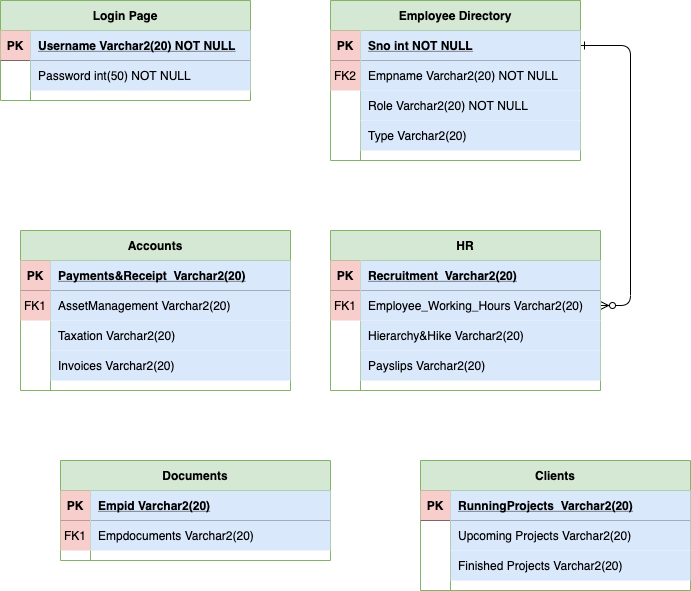

The diagram above was exported from draw.io. Its source (the exported page's mxGraphModel, read from the mxfile embedded in the PNG):
<mxGraphModel dx="724" dy="443" grid="1" gridSize="10" guides="1" tooltips="1" connect="1" arrows="1" fold="1" page="1" pageScale="1" pageWidth="850" pageHeight="1100" math="0" shadow="0" extFonts="Permanent Marker^https://fonts.googleapis.com/css?family=Permanent+Marker">
  <root>
    <mxCell id="0" />
    <mxCell id="1" parent="0" />
    <mxCell id="C-vyLk0tnHw3VtMMgP7b-1" value="" style="edgeStyle=entityRelationEdgeStyle;endArrow=ERzeroToMany;startArrow=ERone;endFill=1;startFill=0;" parent="1" source="C-vyLk0tnHw3VtMMgP7b-24" target="C-vyLk0tnHw3VtMMgP7b-6" edge="1">
      <mxGeometry width="100" height="100" relative="1" as="geometry">
        <mxPoint x="340" y="720" as="sourcePoint" />
        <mxPoint x="440" y="620" as="targetPoint" />
      </mxGeometry>
    </mxCell>
    <mxCell id="C-vyLk0tnHw3VtMMgP7b-12" value="" style="edgeStyle=entityRelationEdgeStyle;endArrow=ERzeroToMany;startArrow=ERone;endFill=1;startFill=0;" parent="1" source="C-vyLk0tnHw3VtMMgP7b-3" target="C-vyLk0tnHw3VtMMgP7b-17" edge="1">
      <mxGeometry width="100" height="100" relative="1" as="geometry">
        <mxPoint x="400" y="180" as="sourcePoint" />
        <mxPoint x="460" y="205" as="targetPoint" />
      </mxGeometry>
    </mxCell>
    <mxCell id="C-vyLk0tnHw3VtMMgP7b-2" value="Employee Directory" style="shape=table;startSize=30;container=1;collapsible=1;childLayout=tableLayout;fixedRows=1;rowLines=0;fontStyle=1;align=center;resizeLast=1;fillColor=#d5e8d4;strokeColor=#82b366;" parent="1" vertex="1">
      <mxGeometry x="450" y="120" width="250" height="160" as="geometry" />
    </mxCell>
    <mxCell id="C-vyLk0tnHw3VtMMgP7b-3" value="" style="shape=partialRectangle;collapsible=0;dropTarget=0;pointerEvents=0;fillColor=none;points=[[0,0.5],[1,0.5]];portConstraint=eastwest;top=0;left=0;right=0;bottom=1;" parent="C-vyLk0tnHw3VtMMgP7b-2" vertex="1">
      <mxGeometry y="30" width="250" height="30" as="geometry" />
    </mxCell>
    <mxCell id="C-vyLk0tnHw3VtMMgP7b-4" value="PK" style="shape=partialRectangle;overflow=hidden;connectable=0;fillColor=#f8cecc;top=0;left=0;bottom=0;right=0;fontStyle=1;strokeColor=#b85450;" parent="C-vyLk0tnHw3VtMMgP7b-3" vertex="1">
      <mxGeometry width="30" height="30" as="geometry" />
    </mxCell>
    <mxCell id="C-vyLk0tnHw3VtMMgP7b-5" value="Sno int NOT NULL" style="shape=partialRectangle;overflow=hidden;connectable=0;fillColor=#dae8fc;top=0;left=0;bottom=0;right=0;align=left;spacingLeft=6;fontStyle=5;strokeColor=#6c8ebf;" parent="C-vyLk0tnHw3VtMMgP7b-3" vertex="1">
      <mxGeometry x="30" width="220" height="30" as="geometry" />
    </mxCell>
    <mxCell id="0gLcasf_DlwIIFLRuY6v-1" style="shape=partialRectangle;collapsible=0;dropTarget=0;pointerEvents=0;fillColor=none;points=[[0,0.5],[1,0.5]];portConstraint=eastwest;top=0;left=0;right=0;bottom=0;" vertex="1" parent="C-vyLk0tnHw3VtMMgP7b-2">
      <mxGeometry y="60" width="250" height="30" as="geometry" />
    </mxCell>
    <mxCell id="0gLcasf_DlwIIFLRuY6v-2" value="FK2" style="shape=partialRectangle;overflow=hidden;connectable=0;fillColor=#f8cecc;top=0;left=0;bottom=0;right=0;strokeColor=#b85450;" vertex="1" parent="0gLcasf_DlwIIFLRuY6v-1">
      <mxGeometry width="30" height="30" as="geometry" />
    </mxCell>
    <mxCell id="0gLcasf_DlwIIFLRuY6v-3" value="Empname Varchar2(20) NOT NULL" style="shape=partialRectangle;overflow=hidden;connectable=0;fillColor=#dae8fc;top=0;left=0;bottom=0;right=0;align=left;spacingLeft=6;strokeColor=#6c8ebf;" vertex="1" parent="0gLcasf_DlwIIFLRuY6v-1">
      <mxGeometry x="30" width="220" height="30" as="geometry" />
    </mxCell>
    <mxCell id="C-vyLk0tnHw3VtMMgP7b-9" value="" style="shape=partialRectangle;collapsible=0;dropTarget=0;pointerEvents=0;fillColor=none;points=[[0,0.5],[1,0.5]];portConstraint=eastwest;top=0;left=0;right=0;bottom=0;" parent="C-vyLk0tnHw3VtMMgP7b-2" vertex="1">
      <mxGeometry y="90" width="250" height="30" as="geometry" />
    </mxCell>
    <mxCell id="C-vyLk0tnHw3VtMMgP7b-10" value="" style="shape=partialRectangle;overflow=hidden;connectable=0;fillColor=none;top=0;left=0;bottom=0;right=0;" parent="C-vyLk0tnHw3VtMMgP7b-9" vertex="1">
      <mxGeometry width="30" height="30" as="geometry" />
    </mxCell>
    <mxCell id="C-vyLk0tnHw3VtMMgP7b-11" value="Role Varchar2(20) NOT NULL " style="shape=partialRectangle;overflow=hidden;connectable=0;fillColor=#dae8fc;top=0;left=0;bottom=0;right=0;align=left;spacingLeft=6;strokeColor=#6c8ebf;" parent="C-vyLk0tnHw3VtMMgP7b-9" vertex="1">
      <mxGeometry x="30" width="220" height="30" as="geometry" />
    </mxCell>
    <mxCell id="0gLcasf_DlwIIFLRuY6v-13" style="shape=partialRectangle;collapsible=0;dropTarget=0;pointerEvents=0;fillColor=none;points=[[0,0.5],[1,0.5]];portConstraint=eastwest;top=0;left=0;right=0;bottom=0;" vertex="1" parent="C-vyLk0tnHw3VtMMgP7b-2">
      <mxGeometry y="120" width="250" height="30" as="geometry" />
    </mxCell>
    <mxCell id="0gLcasf_DlwIIFLRuY6v-14" style="shape=partialRectangle;overflow=hidden;connectable=0;fillColor=none;top=0;left=0;bottom=0;right=0;" vertex="1" parent="0gLcasf_DlwIIFLRuY6v-13">
      <mxGeometry width="30" height="30" as="geometry" />
    </mxCell>
    <mxCell id="0gLcasf_DlwIIFLRuY6v-15" value="Type Varchar2(20) " style="shape=partialRectangle;overflow=hidden;connectable=0;fillColor=#dae8fc;top=0;left=0;bottom=0;right=0;align=left;spacingLeft=6;strokeColor=#6c8ebf;" vertex="1" parent="0gLcasf_DlwIIFLRuY6v-13">
      <mxGeometry x="30" width="220" height="30" as="geometry" />
    </mxCell>
    <mxCell id="C-vyLk0tnHw3VtMMgP7b-23" value="Login Page" style="shape=table;startSize=30;container=1;collapsible=1;childLayout=tableLayout;fixedRows=1;rowLines=0;fontStyle=1;align=center;resizeLast=1;fillColor=#d5e8d4;strokeColor=#82b366;" parent="1" vertex="1">
      <mxGeometry x="120" y="120" width="250" height="100" as="geometry" />
    </mxCell>
    <mxCell id="C-vyLk0tnHw3VtMMgP7b-24" value="" style="shape=partialRectangle;collapsible=0;dropTarget=0;pointerEvents=0;fillColor=none;points=[[0,0.5],[1,0.5]];portConstraint=eastwest;top=0;left=0;right=0;bottom=1;" parent="C-vyLk0tnHw3VtMMgP7b-23" vertex="1">
      <mxGeometry y="30" width="250" height="30" as="geometry" />
    </mxCell>
    <mxCell id="C-vyLk0tnHw3VtMMgP7b-25" value="PK" style="shape=partialRectangle;overflow=hidden;connectable=0;fillColor=#f8cecc;top=0;left=0;bottom=0;right=0;fontStyle=1;strokeColor=#b85450;" parent="C-vyLk0tnHw3VtMMgP7b-24" vertex="1">
      <mxGeometry width="30" height="30" as="geometry" />
    </mxCell>
    <mxCell id="C-vyLk0tnHw3VtMMgP7b-26" value="Username Varchar2(20) NOT NULL " style="shape=partialRectangle;overflow=hidden;connectable=0;fillColor=#dae8fc;top=0;left=0;bottom=0;right=0;align=left;spacingLeft=6;fontStyle=5;strokeColor=#6c8ebf;" parent="C-vyLk0tnHw3VtMMgP7b-24" vertex="1">
      <mxGeometry x="30" width="220" height="30" as="geometry" />
    </mxCell>
    <mxCell id="C-vyLk0tnHw3VtMMgP7b-27" value="" style="shape=partialRectangle;collapsible=0;dropTarget=0;pointerEvents=0;fillColor=none;points=[[0,0.5],[1,0.5]];portConstraint=eastwest;top=0;left=0;right=0;bottom=0;" parent="C-vyLk0tnHw3VtMMgP7b-23" vertex="1">
      <mxGeometry y="60" width="250" height="30" as="geometry" />
    </mxCell>
    <mxCell id="C-vyLk0tnHw3VtMMgP7b-28" value="" style="shape=partialRectangle;overflow=hidden;connectable=0;fillColor=none;top=0;left=0;bottom=0;right=0;" parent="C-vyLk0tnHw3VtMMgP7b-27" vertex="1">
      <mxGeometry width="30" height="30" as="geometry" />
    </mxCell>
    <mxCell id="C-vyLk0tnHw3VtMMgP7b-29" value="Password int(50) NOT NULL" style="shape=partialRectangle;overflow=hidden;connectable=0;fillColor=#dae8fc;top=0;left=0;bottom=0;right=0;align=left;spacingLeft=6;strokeColor=#6c8ebf;" parent="C-vyLk0tnHw3VtMMgP7b-27" vertex="1">
      <mxGeometry x="30" width="220" height="30" as="geometry" />
    </mxCell>
    <mxCell id="C-vyLk0tnHw3VtMMgP7b-13" value="HR" style="shape=table;startSize=30;container=1;collapsible=1;childLayout=tableLayout;fixedRows=1;rowLines=0;fontStyle=1;align=center;resizeLast=1;fillColor=#d5e8d4;strokeColor=#82b366;" parent="1" vertex="1">
      <mxGeometry x="450" y="350" width="270" height="160" as="geometry" />
    </mxCell>
    <mxCell id="C-vyLk0tnHw3VtMMgP7b-14" value="" style="shape=partialRectangle;collapsible=0;dropTarget=0;pointerEvents=0;fillColor=none;points=[[0,0.5],[1,0.5]];portConstraint=eastwest;top=0;left=0;right=0;bottom=1;" parent="C-vyLk0tnHw3VtMMgP7b-13" vertex="1">
      <mxGeometry y="30" width="270" height="30" as="geometry" />
    </mxCell>
    <mxCell id="C-vyLk0tnHw3VtMMgP7b-15" value="PK" style="shape=partialRectangle;overflow=hidden;connectable=0;fillColor=#f8cecc;top=0;left=0;bottom=0;right=0;fontStyle=1;strokeColor=#b85450;" parent="C-vyLk0tnHw3VtMMgP7b-14" vertex="1">
      <mxGeometry width="30" height="30" as="geometry" />
    </mxCell>
    <mxCell id="C-vyLk0tnHw3VtMMgP7b-16" value="Recruitment  Varchar2(20)" style="shape=partialRectangle;overflow=hidden;connectable=0;fillColor=#dae8fc;top=0;left=0;bottom=0;right=0;align=left;spacingLeft=6;fontStyle=5;strokeColor=#6c8ebf;" parent="C-vyLk0tnHw3VtMMgP7b-14" vertex="1">
      <mxGeometry x="30" width="240" height="30" as="geometry" />
    </mxCell>
    <mxCell id="C-vyLk0tnHw3VtMMgP7b-17" value="" style="shape=partialRectangle;collapsible=0;dropTarget=0;pointerEvents=0;fillColor=none;points=[[0,0.5],[1,0.5]];portConstraint=eastwest;top=0;left=0;right=0;bottom=0;" parent="C-vyLk0tnHw3VtMMgP7b-13" vertex="1">
      <mxGeometry y="60" width="270" height="30" as="geometry" />
    </mxCell>
    <mxCell id="C-vyLk0tnHw3VtMMgP7b-18" value="FK1" style="shape=partialRectangle;overflow=hidden;connectable=0;fillColor=#f8cecc;top=0;left=0;bottom=0;right=0;strokeColor=#b85450;" parent="C-vyLk0tnHw3VtMMgP7b-17" vertex="1">
      <mxGeometry width="30" height="30" as="geometry" />
    </mxCell>
    <mxCell id="C-vyLk0tnHw3VtMMgP7b-19" value="Employee_Working_Hours Varchar2(20)" style="shape=partialRectangle;overflow=hidden;connectable=0;fillColor=#dae8fc;top=0;left=0;bottom=0;right=0;align=left;spacingLeft=6;strokeColor=#6c8ebf;" parent="C-vyLk0tnHw3VtMMgP7b-17" vertex="1">
      <mxGeometry x="30" width="240" height="30" as="geometry" />
    </mxCell>
    <mxCell id="C-vyLk0tnHw3VtMMgP7b-20" value="" style="shape=partialRectangle;collapsible=0;dropTarget=0;pointerEvents=0;fillColor=none;points=[[0,0.5],[1,0.5]];portConstraint=eastwest;top=0;left=0;right=0;bottom=0;" parent="C-vyLk0tnHw3VtMMgP7b-13" vertex="1">
      <mxGeometry y="90" width="270" height="30" as="geometry" />
    </mxCell>
    <mxCell id="C-vyLk0tnHw3VtMMgP7b-21" value="" style="shape=partialRectangle;overflow=hidden;connectable=0;fillColor=none;top=0;left=0;bottom=0;right=0;" parent="C-vyLk0tnHw3VtMMgP7b-20" vertex="1">
      <mxGeometry width="30" height="30" as="geometry" />
    </mxCell>
    <mxCell id="C-vyLk0tnHw3VtMMgP7b-22" value="Hierarchy&amp;Hike Varchar2(20)" style="shape=partialRectangle;overflow=hidden;connectable=0;fillColor=#dae8fc;top=0;left=0;bottom=0;right=0;align=left;spacingLeft=6;strokeColor=#6c8ebf;" parent="C-vyLk0tnHw3VtMMgP7b-20" vertex="1">
      <mxGeometry x="30" width="240" height="30" as="geometry" />
    </mxCell>
    <mxCell id="0gLcasf_DlwIIFLRuY6v-16" style="shape=partialRectangle;collapsible=0;dropTarget=0;pointerEvents=0;fillColor=none;points=[[0,0.5],[1,0.5]];portConstraint=eastwest;top=0;left=0;right=0;bottom=0;" vertex="1" parent="C-vyLk0tnHw3VtMMgP7b-13">
      <mxGeometry y="120" width="270" height="30" as="geometry" />
    </mxCell>
    <mxCell id="0gLcasf_DlwIIFLRuY6v-17" style="shape=partialRectangle;overflow=hidden;connectable=0;fillColor=none;top=0;left=0;bottom=0;right=0;" vertex="1" parent="0gLcasf_DlwIIFLRuY6v-16">
      <mxGeometry width="30" height="30" as="geometry" />
    </mxCell>
    <mxCell id="0gLcasf_DlwIIFLRuY6v-18" value="Payslips Varchar2(20)" style="shape=partialRectangle;overflow=hidden;connectable=0;fillColor=#dae8fc;top=0;left=0;bottom=0;right=0;align=left;spacingLeft=6;strokeColor=#6c8ebf;" vertex="1" parent="0gLcasf_DlwIIFLRuY6v-16">
      <mxGeometry x="30" width="240" height="30" as="geometry" />
    </mxCell>
    <mxCell id="0gLcasf_DlwIIFLRuY6v-19" value="Accounts" style="shape=table;startSize=30;container=1;collapsible=1;childLayout=tableLayout;fixedRows=1;rowLines=0;fontStyle=1;align=center;resizeLast=1;fillColor=#d5e8d4;strokeColor=#82b366;" vertex="1" parent="1">
      <mxGeometry x="140" y="350" width="270" height="160" as="geometry" />
    </mxCell>
    <mxCell id="0gLcasf_DlwIIFLRuY6v-20" value="" style="shape=partialRectangle;collapsible=0;dropTarget=0;pointerEvents=0;fillColor=none;points=[[0,0.5],[1,0.5]];portConstraint=eastwest;top=0;left=0;right=0;bottom=1;" vertex="1" parent="0gLcasf_DlwIIFLRuY6v-19">
      <mxGeometry y="30" width="270" height="30" as="geometry" />
    </mxCell>
    <mxCell id="0gLcasf_DlwIIFLRuY6v-21" value="PK" style="shape=partialRectangle;overflow=hidden;connectable=0;fillColor=#f8cecc;top=0;left=0;bottom=0;right=0;fontStyle=1;strokeColor=#b85450;" vertex="1" parent="0gLcasf_DlwIIFLRuY6v-20">
      <mxGeometry width="30" height="30" as="geometry" />
    </mxCell>
    <mxCell id="0gLcasf_DlwIIFLRuY6v-22" value="Payments&amp;Receipt  Varchar2(20)" style="shape=partialRectangle;overflow=hidden;connectable=0;fillColor=#dae8fc;top=0;left=0;bottom=0;right=0;align=left;spacingLeft=6;fontStyle=5;strokeColor=#6c8ebf;" vertex="1" parent="0gLcasf_DlwIIFLRuY6v-20">
      <mxGeometry x="30" width="240" height="30" as="geometry" />
    </mxCell>
    <mxCell id="0gLcasf_DlwIIFLRuY6v-23" value="" style="shape=partialRectangle;collapsible=0;dropTarget=0;pointerEvents=0;fillColor=none;points=[[0,0.5],[1,0.5]];portConstraint=eastwest;top=0;left=0;right=0;bottom=0;" vertex="1" parent="0gLcasf_DlwIIFLRuY6v-19">
      <mxGeometry y="60" width="270" height="30" as="geometry" />
    </mxCell>
    <mxCell id="0gLcasf_DlwIIFLRuY6v-24" value="FK1" style="shape=partialRectangle;overflow=hidden;connectable=0;fillColor=#f8cecc;top=0;left=0;bottom=0;right=0;strokeColor=#b85450;" vertex="1" parent="0gLcasf_DlwIIFLRuY6v-23">
      <mxGeometry width="30" height="30" as="geometry" />
    </mxCell>
    <mxCell id="0gLcasf_DlwIIFLRuY6v-25" value="AssetManagement Varchar2(20)" style="shape=partialRectangle;overflow=hidden;connectable=0;fillColor=#dae8fc;top=0;left=0;bottom=0;right=0;align=left;spacingLeft=6;strokeColor=#6c8ebf;" vertex="1" parent="0gLcasf_DlwIIFLRuY6v-23">
      <mxGeometry x="30" width="240" height="30" as="geometry" />
    </mxCell>
    <mxCell id="0gLcasf_DlwIIFLRuY6v-26" value="" style="shape=partialRectangle;collapsible=0;dropTarget=0;pointerEvents=0;fillColor=none;points=[[0,0.5],[1,0.5]];portConstraint=eastwest;top=0;left=0;right=0;bottom=0;" vertex="1" parent="0gLcasf_DlwIIFLRuY6v-19">
      <mxGeometry y="90" width="270" height="30" as="geometry" />
    </mxCell>
    <mxCell id="0gLcasf_DlwIIFLRuY6v-27" value="" style="shape=partialRectangle;overflow=hidden;connectable=0;fillColor=none;top=0;left=0;bottom=0;right=0;" vertex="1" parent="0gLcasf_DlwIIFLRuY6v-26">
      <mxGeometry width="30" height="30" as="geometry" />
    </mxCell>
    <mxCell id="0gLcasf_DlwIIFLRuY6v-28" value="Taxation Varchar2(20)" style="shape=partialRectangle;overflow=hidden;connectable=0;fillColor=#dae8fc;top=0;left=0;bottom=0;right=0;align=left;spacingLeft=6;strokeColor=#6c8ebf;" vertex="1" parent="0gLcasf_DlwIIFLRuY6v-26">
      <mxGeometry x="30" width="240" height="30" as="geometry" />
    </mxCell>
    <mxCell id="0gLcasf_DlwIIFLRuY6v-29" style="shape=partialRectangle;collapsible=0;dropTarget=0;pointerEvents=0;fillColor=none;points=[[0,0.5],[1,0.5]];portConstraint=eastwest;top=0;left=0;right=0;bottom=0;" vertex="1" parent="0gLcasf_DlwIIFLRuY6v-19">
      <mxGeometry y="120" width="270" height="30" as="geometry" />
    </mxCell>
    <mxCell id="0gLcasf_DlwIIFLRuY6v-30" style="shape=partialRectangle;overflow=hidden;connectable=0;fillColor=none;top=0;left=0;bottom=0;right=0;" vertex="1" parent="0gLcasf_DlwIIFLRuY6v-29">
      <mxGeometry width="30" height="30" as="geometry" />
    </mxCell>
    <mxCell id="0gLcasf_DlwIIFLRuY6v-31" value="Invoices Varchar2(20)" style="shape=partialRectangle;overflow=hidden;connectable=0;fillColor=#dae8fc;top=0;left=0;bottom=0;right=0;align=left;spacingLeft=6;strokeColor=#6c8ebf;" vertex="1" parent="0gLcasf_DlwIIFLRuY6v-29">
      <mxGeometry x="30" width="240" height="30" as="geometry" />
    </mxCell>
    <mxCell id="0gLcasf_DlwIIFLRuY6v-32" value="Documents" style="shape=table;startSize=30;container=1;collapsible=1;childLayout=tableLayout;fixedRows=1;rowLines=0;fontStyle=1;align=center;resizeLast=1;fillColor=#d5e8d4;strokeColor=#82b366;" vertex="1" parent="1">
      <mxGeometry x="180" y="580" width="270" height="100" as="geometry" />
    </mxCell>
    <mxCell id="0gLcasf_DlwIIFLRuY6v-33" value="" style="shape=partialRectangle;collapsible=0;dropTarget=0;pointerEvents=0;fillColor=none;points=[[0,0.5],[1,0.5]];portConstraint=eastwest;top=0;left=0;right=0;bottom=1;" vertex="1" parent="0gLcasf_DlwIIFLRuY6v-32">
      <mxGeometry y="30" width="270" height="30" as="geometry" />
    </mxCell>
    <mxCell id="0gLcasf_DlwIIFLRuY6v-34" value="PK" style="shape=partialRectangle;overflow=hidden;connectable=0;fillColor=#f8cecc;top=0;left=0;bottom=0;right=0;fontStyle=1;strokeColor=#b85450;" vertex="1" parent="0gLcasf_DlwIIFLRuY6v-33">
      <mxGeometry width="30" height="30" as="geometry" />
    </mxCell>
    <mxCell id="0gLcasf_DlwIIFLRuY6v-35" value="Empid Varchar2(20)" style="shape=partialRectangle;overflow=hidden;connectable=0;fillColor=#dae8fc;top=0;left=0;bottom=0;right=0;align=left;spacingLeft=6;fontStyle=5;strokeColor=#6c8ebf;" vertex="1" parent="0gLcasf_DlwIIFLRuY6v-33">
      <mxGeometry x="30" width="240" height="30" as="geometry" />
    </mxCell>
    <mxCell id="0gLcasf_DlwIIFLRuY6v-36" value="" style="shape=partialRectangle;collapsible=0;dropTarget=0;pointerEvents=0;fillColor=none;points=[[0,0.5],[1,0.5]];portConstraint=eastwest;top=0;left=0;right=0;bottom=0;" vertex="1" parent="0gLcasf_DlwIIFLRuY6v-32">
      <mxGeometry y="60" width="270" height="30" as="geometry" />
    </mxCell>
    <mxCell id="0gLcasf_DlwIIFLRuY6v-37" value="FK1" style="shape=partialRectangle;overflow=hidden;connectable=0;fillColor=#f8cecc;top=0;left=0;bottom=0;right=0;strokeColor=#b85450;" vertex="1" parent="0gLcasf_DlwIIFLRuY6v-36">
      <mxGeometry width="30" height="30" as="geometry" />
    </mxCell>
    <mxCell id="0gLcasf_DlwIIFLRuY6v-38" value="Empdocuments Varchar2(20)" style="shape=partialRectangle;overflow=hidden;connectable=0;fillColor=#dae8fc;top=0;left=0;bottom=0;right=0;align=left;spacingLeft=6;strokeColor=#6c8ebf;" vertex="1" parent="0gLcasf_DlwIIFLRuY6v-36">
      <mxGeometry x="30" width="240" height="30" as="geometry" />
    </mxCell>
    <mxCell id="0gLcasf_DlwIIFLRuY6v-45" value="Clients" style="shape=table;startSize=30;container=1;collapsible=1;childLayout=tableLayout;fixedRows=1;rowLines=0;fontStyle=1;align=center;resizeLast=1;fillColor=#d5e8d4;strokeColor=#82b366;" vertex="1" parent="1">
      <mxGeometry x="540" y="580" width="270" height="130" as="geometry" />
    </mxCell>
    <mxCell id="0gLcasf_DlwIIFLRuY6v-46" value="" style="shape=partialRectangle;collapsible=0;dropTarget=0;pointerEvents=0;fillColor=none;points=[[0,0.5],[1,0.5]];portConstraint=eastwest;top=0;left=0;right=0;bottom=1;" vertex="1" parent="0gLcasf_DlwIIFLRuY6v-45">
      <mxGeometry y="30" width="270" height="30" as="geometry" />
    </mxCell>
    <mxCell id="0gLcasf_DlwIIFLRuY6v-47" value="PK" style="shape=partialRectangle;overflow=hidden;connectable=0;fillColor=#f8cecc;top=0;left=0;bottom=0;right=0;fontStyle=1;strokeColor=#b85450;" vertex="1" parent="0gLcasf_DlwIIFLRuY6v-46">
      <mxGeometry width="30" height="30" as="geometry" />
    </mxCell>
    <mxCell id="0gLcasf_DlwIIFLRuY6v-48" value="RunningProjects  Varchar2(20)" style="shape=partialRectangle;overflow=hidden;connectable=0;fillColor=#dae8fc;top=0;left=0;bottom=0;right=0;align=left;spacingLeft=6;fontStyle=5;strokeColor=#6c8ebf;" vertex="1" parent="0gLcasf_DlwIIFLRuY6v-46">
      <mxGeometry x="30" width="240" height="30" as="geometry" />
    </mxCell>
    <mxCell id="0gLcasf_DlwIIFLRuY6v-52" value="" style="shape=partialRectangle;collapsible=0;dropTarget=0;pointerEvents=0;fillColor=none;points=[[0,0.5],[1,0.5]];portConstraint=eastwest;top=0;left=0;right=0;bottom=0;" vertex="1" parent="0gLcasf_DlwIIFLRuY6v-45">
      <mxGeometry y="60" width="270" height="30" as="geometry" />
    </mxCell>
    <mxCell id="0gLcasf_DlwIIFLRuY6v-53" value="" style="shape=partialRectangle;overflow=hidden;connectable=0;fillColor=none;top=0;left=0;bottom=0;right=0;" vertex="1" parent="0gLcasf_DlwIIFLRuY6v-52">
      <mxGeometry width="30" height="30" as="geometry" />
    </mxCell>
    <mxCell id="0gLcasf_DlwIIFLRuY6v-54" value="Upcoming Projects Varchar2(20)" style="shape=partialRectangle;overflow=hidden;connectable=0;fillColor=#dae8fc;top=0;left=0;bottom=0;right=0;align=left;spacingLeft=6;strokeColor=#6c8ebf;" vertex="1" parent="0gLcasf_DlwIIFLRuY6v-52">
      <mxGeometry x="30" width="240" height="30" as="geometry" />
    </mxCell>
    <mxCell id="0gLcasf_DlwIIFLRuY6v-55" style="shape=partialRectangle;collapsible=0;dropTarget=0;pointerEvents=0;fillColor=none;points=[[0,0.5],[1,0.5]];portConstraint=eastwest;top=0;left=0;right=0;bottom=0;" vertex="1" parent="0gLcasf_DlwIIFLRuY6v-45">
      <mxGeometry y="90" width="270" height="30" as="geometry" />
    </mxCell>
    <mxCell id="0gLcasf_DlwIIFLRuY6v-56" style="shape=partialRectangle;overflow=hidden;connectable=0;fillColor=none;top=0;left=0;bottom=0;right=0;" vertex="1" parent="0gLcasf_DlwIIFLRuY6v-55">
      <mxGeometry width="30" height="30" as="geometry" />
    </mxCell>
    <mxCell id="0gLcasf_DlwIIFLRuY6v-57" value="Finished Projects Varchar2(20)" style="shape=partialRectangle;overflow=hidden;connectable=0;fillColor=#dae8fc;top=0;left=0;bottom=0;right=0;align=left;spacingLeft=6;strokeColor=#6c8ebf;" vertex="1" parent="0gLcasf_DlwIIFLRuY6v-55">
      <mxGeometry x="30" width="240" height="30" as="geometry" />
    </mxCell>
  </root>
</mxGraphModel>